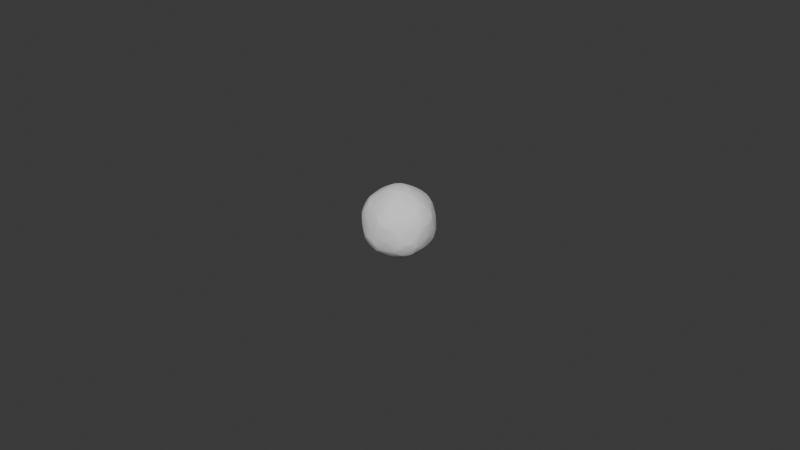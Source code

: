 # Source: explosion1.blend  (saved by Blender 4.0.36; exported with 4.5.12 LTS)
import bpy
from mathutils import Matrix  # noqa: F401  (used for matrix-valued properties, if any)

bpy.ops.wm.read_factory_settings(use_empty=True)
scene = bpy.context.scene
scene.name = 'Scene'

# ---- collections
col_collection = bpy.data.collections.new('Collection'); scene.collection.children.link(col_collection)

# ---- world
world_world = bpy.data.worlds.new('World'); scene.world = world_world
world_world.use_nodes = True; world_world.node_tree.nodes.clear()
_N = world_world.node_tree.nodes; _L = world_world.node_tree.links
n0 = _N.new('ShaderNodeOutputWorld'); n0.name = 'World Output'; n0.location = (300, 300)
n1 = _N.new('ShaderNodeBackground'); n1.name = 'Background'; n1.location = (10, 300)
n1.inputs[0].default_value = (0.05088, 0.05088, 0.05088, 1.0)
_L.new(n1.outputs[0], n0.inputs[0])
n0.is_active_output = True
world_world.color = (0.05088, 0.05088, 0.05088)
world_world.use_sun_shadow = False
world_world.sun_shadow_jitter_overblur = 0.0

# ---- meshes
me_icosphere = bpy.data.meshes.new('Icosphere')
me_icosphere.from_pydata([(0.0, 0.0, -1.0), (0.7236, -0.5257, -0.4472), (-0.2764, -0.8506, -0.4472), (-0.8944, 0.0, -0.4472), (-0.2764, 0.8506, -0.4472), (0.7236, 0.5257, -0.4472), (0.2764, -0.8506, 0.4472), (-0.7236, -0.5257, 0.4472), (-0.7236, 0.5257, 0.4472), (0.2764, 0.8506, 0.4472), (0.8944, 0.0, 0.4472), (0.0, 0.0, 1.0), (-0.1625, -0.5, -0.8507), (0.4253, -0.309, -0.8507), (0.2629, -0.809, -0.5257), (0.8506, 0.0, -0.5257), (0.4253, 0.309, -0.8507), (-0.5257, 0.0, -0.8507), (-0.6882, -0.5, -0.5257), (-0.1625, 0.5, -0.8507), (-0.6882, 0.5, -0.5257), (0.2629, 0.809, -0.5257), (0.9511, -0.309, 0.0), (0.9511, 0.309, 0.0), (0.0, -1.0, 0.0), (0.5878, -0.809, 0.0), (-0.9511, -0.309, 0.0), (-0.5878, -0.809, 0.0), (-0.5878, 0.809, 0.0), (-0.9511, 0.309, 0.0), (0.5878, 0.809, 0.0), (0.0, 1.0, 0.0), (0.6882, -0.5, 0.5257), (-0.2629, -0.809, 0.5257), (-0.8506, 0.0, 0.5257), (-0.2629, 0.809, 0.5257), (0.6882, 0.5, 0.5257), (0.1625, -0.5, 0.8507), (0.5257, 0.0, 0.8507), (-0.4253, -0.309, 0.8507), (-0.4253, 0.309, 0.8507), (0.1625, 0.5, 0.8507)], [], [(0, 13, 12), (1, 13, 15), (0, 12, 17), (0, 17, 19), (0, 19, 16), (1, 15, 22), (2, 14, 24), (3, 18, 26), (4, 20, 28), (5, 21, 30), (1, 22, 25), (2, 24, 27), (3, 26, 29), (4, 28, 31), (5, 30, 23), (6, 32, 37), (7, 33, 39), (8, 34, 40), (9, 35, 41), (10, 36, 38), (38, 41, 11), (38, 36, 41), (36, 9, 41), (41, 40, 11), (41, 35, 40), (35, 8, 40), (40, 39, 11), (40, 34, 39), (34, 7, 39), (39, 37, 11), (39, 33, 37), (33, 6, 37), (37, 38, 11), (37, 32, 38), (32, 10, 38), (23, 36, 10), (23, 30, 36), (30, 9, 36), (31, 35, 9), (31, 28, 35), (28, 8, 35), (29, 34, 8), (29, 26, 34), (26, 7, 34), (27, 33, 7), (27, 24, 33), (24, 6, 33), (25, 32, 6), (25, 22, 32), (22, 10, 32), (30, 31, 9), (30, 21, 31), (21, 4, 31), (28, 29, 8), (28, 20, 29), (20, 3, 29), (26, 27, 7), (26, 18, 27), (18, 2, 27), (24, 25, 6), (24, 14, 25), (14, 1, 25), (22, 23, 10), (22, 15, 23), (15, 5, 23), (16, 21, 5), (16, 19, 21), (19, 4, 21), (19, 20, 4), (19, 17, 20), (17, 3, 20), (17, 18, 3), (17, 12, 18), (12, 2, 18), (15, 16, 5), (15, 13, 16), (13, 0, 16), (12, 14, 2), (12, 13, 14), (13, 1, 14)])
_uv = me_icosphere.uv_layers.new(name='UVMap')
_uv.uv.foreach_set('vector', [0.1818, 0.0, 0.2273, 0.07873, 0.1364, 0.07873, 0.2727, 0.1575, 0.3182, 0.07873, 0.3636, 0.1575, 0.9091, 0.0, 0.9545, 0.07873, 0.8636, 0.07873, 0.7273, 0.0, 0.7727, 0.07873, 0.6818, 0.07873, 0.5455, 0.0, 0.5909, 0.07873, 0.5, 0.07873, 0.2727, 0.1575, 0.3636, 0.1575, 0.3182, 0.2362, 0.09091, 0.1575, 0.1818, 0.1575, 0.1364, 0.2362, 0.8182, 0.1575, 0.9091, 0.1575, 0.8636, 0.2362, 0.6364, 0.1575, 0.7273, 0.1575, 0.6818, 0.2362, 0.4545, 0.1575, 0.5455, 0.1575, 0.5, 0.2362, 0.2727, 0.1575, 0.3182, 0.2362, 0.2273, 0.2362, 0.09091, 0.1575, 0.1364, 0.2362, 0.04546, 0.2362, 0.8182, 0.1575, 0.8636, 0.2362, 0.7727, 0.2362, 0.6364, 0.1575, 0.6818, 0.2362, 0.5909, 0.2362, 0.4545, 0.1575, 0.5, 0.2362, 0.4091, 0.2362, 0.1818, 0.3149, 0.2727, 0.3149, 0.2273, 0.3937, 0.0, 0.3149, 0.09091, 0.3149, 0.04546, 0.3937, 0.7273, 0.3149, 0.8182, 0.3149, 0.7727, 0.3937, 0.5455, 0.3149, 0.6364, 0.3149, 0.5909, 0.3937, 0.3636, 0.3149, 0.4545, 0.3149, 0.4091, 0.3937, 0.4091, 0.3937, 0.5, 0.3937, 0.4545, 0.4724, 0.4091, 0.3937, 0.4545, 0.3149, 0.5, 0.3937, 0.4545, 0.3149, 0.5455, 0.3149, 0.5, 0.3937, 0.5909, 0.3937, 0.6818, 0.3937, 0.6364, 0.4724, 0.5909, 0.3937, 0.6364, 0.3149, 0.6818, 0.3937, 0.6364, 0.3149, 0.7273, 0.3149, 0.6818, 0.3937, 0.7727, 0.3937, 0.8636, 0.3937, 0.8182, 0.4724, 0.7727, 0.3937, 0.8182, 0.3149, 0.8636, 0.3937, 0.8182, 0.3149, 0.9091, 0.3149, 0.8636, 0.3937, 0.04546, 0.3937, 0.1364, 0.3937, 0.09091, 0.4724, 0.04546, 0.3937, 0.09091, 0.3149, 0.1364, 0.3937, 0.09091, 0.3149, 0.1818, 0.3149, 0.1364, 0.3937, 0.2273, 0.3937, 0.3182, 0.3937, 0.2727, 0.4724, 0.2273, 0.3937, 0.2727, 0.3149, 0.3182, 0.3937, 0.2727, 0.3149, 0.3636, 0.3149, 0.3182, 0.3937, 0.4091, 0.2362, 0.4545, 0.3149, 0.3636, 0.3149, 0.4091, 0.2362, 0.5, 0.2362, 0.4545, 0.3149, 0.5, 0.2362, 0.5455, 0.3149, 0.4545, 0.3149, 0.5909, 0.2362, 0.6364, 0.3149, 0.5455, 0.3149, 0.5909, 0.2362, 0.6818, 0.2362, 0.6364, 0.3149, 0.6818, 0.2362, 0.7273, 0.3149, 0.6364, 0.3149, 0.7727, 0.2362, 0.8182, 0.3149, 0.7273, 0.3149, 0.7727, 0.2362, 0.8636, 0.2362, 0.8182, 0.3149, 0.8636, 0.2362, 0.9091, 0.3149, 0.8182, 0.3149, 0.04546, 0.2362, 0.09091, 0.3149, 0.0, 0.3149, 0.04546, 0.2362, 0.1364, 0.2362, 0.09091, 0.3149, 0.1364, 0.2362, 0.1818, 0.3149, 0.09091, 0.3149, 0.2273, 0.2362, 0.2727, 0.3149, 0.1818, 0.3149, 0.2273, 0.2362, 0.3182, 0.2362, 0.2727, 0.3149, 0.3182, 0.2362, 0.3636, 0.3149, 0.2727, 0.3149, 0.5, 0.2362, 0.5909, 0.2362, 0.5455, 0.3149, 0.5, 0.2362, 0.5455, 0.1575, 0.5909, 0.2362, 0.5455, 0.1575, 0.6364, 0.1575, 0.5909, 0.2362, 0.6818, 0.2362, 0.7727, 0.2362, 0.7273, 0.3149, 0.6818, 0.2362, 0.7273, 0.1575, 0.7727, 0.2362, 0.7273, 0.1575, 0.8182, 0.1575, 0.7727, 0.2362, 0.8636, 0.2362, 0.9545, 0.2362, 0.9091, 0.3149, 0.8636, 0.2362, 0.9091, 0.1575, 0.9545, 0.2362, 0.9091, 0.1575, 1.0, 0.1575, 0.9545, 0.2362, 0.1364, 0.2362, 0.2273, 0.2362, 0.1818, 0.3149, 0.1364, 0.2362, 0.1818, 0.1575, 0.2273, 0.2362, 0.1818, 0.1575, 0.2727, 0.1575, 0.2273, 0.2362, 0.3182, 0.2362, 0.4091, 0.2362, 0.3636, 0.3149, 0.3182, 0.2362, 0.3636, 0.1575, 0.4091, 0.2362, 0.3636, 0.1575, 0.4545, 0.1575, 0.4091, 0.2362, 0.5, 0.07873, 0.5455, 0.1575, 0.4545, 0.1575, 0.5, 0.07873, 0.5909, 0.07873, 0.5455, 0.1575, 0.5909, 0.07873, 0.6364, 0.1575, 0.5455, 0.1575, 0.6818, 0.07873, 0.7273, 0.1575, 0.6364, 0.1575, 0.6818, 0.07873, 0.7727, 0.07873, 0.7273, 0.1575, 0.7727, 0.07873, 0.8182, 0.1575, 0.7273, 0.1575, 0.8636, 0.07873, 0.9091, 0.1575, 0.8182, 0.1575, 0.8636, 0.07873, 0.9545, 0.07873, 0.9091, 0.1575, 0.9545, 0.07873, 1.0, 0.1575, 0.9091, 0.1575, 0.3636, 0.1575, 0.4091, 0.07873, 0.4545, 0.1575, 0.3636, 0.1575, 0.3182, 0.07873, 0.4091, 0.07873, 0.3182, 0.07873, 0.3636, 0.0, 0.4091, 0.07873, 0.1364, 0.07873, 0.1818, 0.1575, 0.09091, 0.1575, 0.1364, 0.07873, 0.2273, 0.07873, 0.1818, 0.1575, 0.2273, 0.07873, 0.2727, 0.1575, 0.1818, 0.1575])
me_icosphere.materials.append(None)
me_icosphere.update()

# ---- objects
ob_icosphere = bpy.data.objects.new('Icosphere', me_icosphere)

# ---- transforms, parenting, visibility, modifiers, constraints
ob_icosphere.location = (0.0, 0.0, 0.0)
_m = ob_icosphere.modifiers.new('Subdivision', 'SUBSURF')
_m.levels = 3
_m.render_levels = 3
_m = ob_icosphere.modifiers.new('Displace', 'DISPLACE')
_m.strength = -1.0
_m = ob_icosphere.modifiers.new('Displace.001', 'DISPLACE')
_m.strength = -0.3

# ---- collection membership
col_collection.objects.link(ob_icosphere)

# ---- scene / render settings (as saved in the file)
scene.frame_start = 1; scene.frame_end = 250; scene.frame_set(0)
scene.render.engine = 'BLENDER_EEVEE_NEXT'
scene.cycles.sampling_pattern = 'TABULATED_SOBOL'
bpy.context.view_layer.update()

# ---- added for rendering (the .blend has no active camera and no usable light): camera, sun
cam_auto = bpy.data.cameras.new('AutoCamera')
cam_auto.lens = 50.0
cam_auto.sensor_width = 36.0
cam_auto.clip_end = 1000.0
ob_auto_camera = bpy.data.objects.new('AutoCamera', cam_auto)
scene.collection.objects.link(ob_auto_camera)
ob_auto_camera.location = (4.65903, -5.58009, 3.68771)
ob_auto_camera.rotation_euler = (1.09748, -7.21219e-08, 0.694738)
scene.camera = ob_auto_camera
light_auto_sun = bpy.data.lights.new('AutoSun', 'SUN')
light_auto_sun.energy = 3.0
light_auto_sun.angle = 0.0523599
ob_auto_sun = bpy.data.objects.new('AutoSun', light_auto_sun)
scene.collection.objects.link(ob_auto_sun)
ob_auto_sun.rotation_euler = (0.872665, 0.174533, 0.523599)
bpy.context.view_layer.update()
